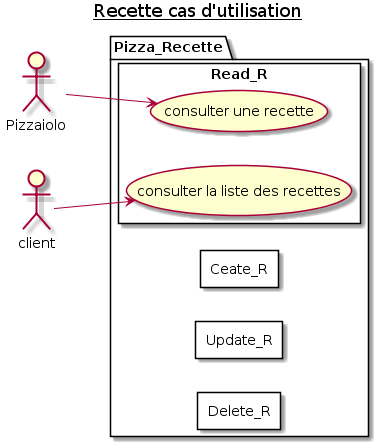

The diagram above was rendered by PlantUML. Its source (embedded in the PNG):
@startuml 2_Recette_UseCaseDiagram

title <u>Recette cas d'utilisation</u>

left to right direction

actor Pizzaiolo as PIZLO
actor client as CUSTOMER

package Pizza_Recette {
    rectangle Ceate_R {
    }
    rectangle Read_R {
        (consulter la liste des recettes) AS LIST_RECIPE
        (consulter une recette) AS SHOW_RECIPE
    }
    rectangle Update_R {
    }
    rectangle Delete_R {
    }
}


CUSTOMER --> LIST_RECIPE
PIZLO --> SHOW_RECIPE

@enduml